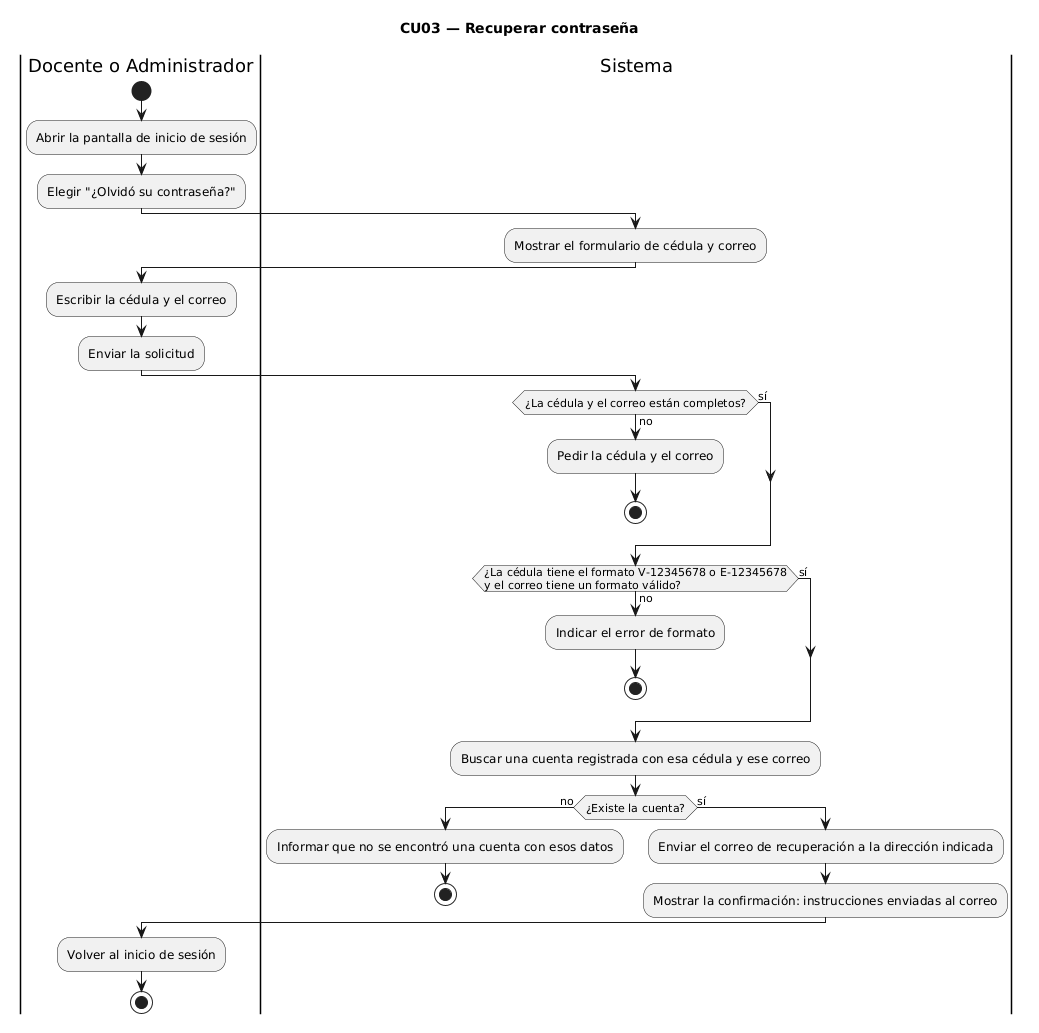

The diagram above was rendered by PlantUML. Its source (embedded in the PNG):
@startuml
title CU03 — Recuperar contraseña
|Docente o Administrador|
start
:Abrir la pantalla de inicio de sesión;
:Elegir "¿Olvidó su contraseña?";
|Sistema|
:Mostrar el formulario de cédula y correo;
|Docente o Administrador|
:Escribir la cédula y el correo;
:Enviar la solicitud;
|Sistema|
if (¿La cédula y el correo están completos?) then (no)
  :Pedir la cédula y el correo;
  stop
else (sí)
endif
if (¿La cédula tiene el formato V-12345678 o E-12345678\ny el correo tiene un formato válido?) then (no)
  :Indicar el error de formato;
  stop
else (sí)
endif
:Buscar una cuenta registrada con esa cédula y ese correo;
if (¿Existe la cuenta?) then (no)
  :Informar que no se encontró una cuenta con esos datos;
  stop
else (sí)
  :Enviar el correo de recuperación a la dirección indicada;
  :Mostrar la confirmación: instrucciones enviadas al correo;
endif
|Docente o Administrador|
:Volver al inicio de sesión;
stop
@enduml